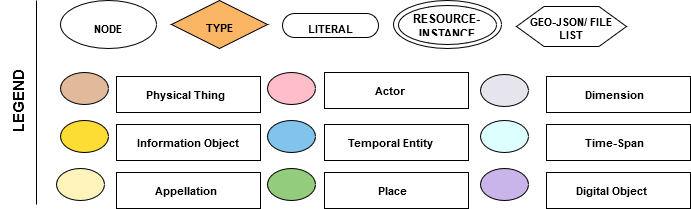

The diagram above was exported from draw.io. Its source (the exported page's mxGraphModel, read from the mxfile embedded in the PNG):
<mxGraphModel dx="1038" dy="553" grid="1" gridSize="10" guides="1" tooltips="1" connect="1" arrows="1" fold="1" page="1" pageScale="1" pageWidth="850" pageHeight="1100" math="0" shadow="0">
  <root>
    <mxCell id="0" />
    <mxCell id="1" parent="0" />
    <UserObject label="&amp;nbsp;&amp;nbsp;&amp;nbsp;&amp;nbsp;&amp;nbsp;&amp;nbsp;&amp;nbsp;&amp;nbsp;&amp;nbsp; Physical Thing" lucidchartObjectId="9JDQXeW1e_yi" id="K9NSFObrQphx7zsGHAOH-1">
      <mxCell style="html=1;whiteSpace=wrap;fontSize=11;fontColor=#000000;fontStyle=1;align=left;spacing=0;fillColor=#ffffff;" vertex="1" parent="1">
        <mxGeometry x="200" y="100" width="144" height="36" as="geometry" />
      </mxCell>
    </UserObject>
    <UserObject label="&amp;nbsp;&amp;nbsp;&amp;nbsp;&amp;nbsp;&amp;nbsp;&amp;nbsp;&amp;nbsp;&amp;nbsp;&amp;nbsp;&amp;nbsp;&amp;nbsp;&amp;nbsp;&amp;nbsp;&amp;nbsp;&amp;nbsp;&amp;nbsp; Actor" lucidchartObjectId=".KDQcnCpLUQY" id="K9NSFObrQphx7zsGHAOH-2">
      <mxCell style="html=1;whiteSpace=wrap;fontSize=11;fontColor=#000000;fontStyle=1;align=left;spacing=0;fillColor=#ffffff;" vertex="1" parent="1">
        <mxGeometry x="408" y="96" width="144" height="36" as="geometry" />
      </mxCell>
    </UserObject>
    <UserObject label="&amp;nbsp;&amp;nbsp;&amp;nbsp;&amp;nbsp;&amp;nbsp;&amp;nbsp;&amp;nbsp;&amp;nbsp;&amp;nbsp;&amp;nbsp;&amp;nbsp;&amp;nbsp; Appellation" lucidchartObjectId="WKDQoOlS8lqw" id="K9NSFObrQphx7zsGHAOH-3">
      <mxCell style="html=1;whiteSpace=wrap;fontSize=11;fontColor=#000000;fontStyle=1;align=left;spacing=0;fillColor=#ffffff;" vertex="1" parent="1">
        <mxGeometry x="200" y="196" width="144" height="36" as="geometry" />
      </mxCell>
    </UserObject>
    <UserObject label="&amp;nbsp;&amp;nbsp;&amp;nbsp;&amp;nbsp;&amp;nbsp;&amp;nbsp;&amp;nbsp; Temporal Entity" lucidchartObjectId="iLDQLSPxwgFQ" id="K9NSFObrQphx7zsGHAOH-4">
      <mxCell style="html=1;whiteSpace=wrap;fontSize=11;fontColor=#000000;fontStyle=1;align=left;spacing=0;fillColor=#ffffff;" vertex="1" parent="1">
        <mxGeometry x="408" y="148" width="144" height="36" as="geometry" />
      </mxCell>
    </UserObject>
    <UserObject label="&amp;nbsp;&amp;nbsp;&amp;nbsp;&amp;nbsp;&amp;nbsp;&amp;nbsp;&amp;nbsp;&amp;nbsp;&amp;nbsp;&amp;nbsp;&amp;nbsp;&amp;nbsp;&amp;nbsp;&amp;nbsp;&amp;nbsp;&amp;nbsp;&amp;nbsp; Place" lucidchartObjectId="DLDQhPu2N0-n" id="K9NSFObrQphx7zsGHAOH-5">
      <mxCell style="html=1;whiteSpace=wrap;fontSize=11;fontColor=#000000;fontStyle=1;align=left;spacing=0;verticalAlign=middle;fillColor=#ffffff;" vertex="1" parent="1">
        <mxGeometry x="408" y="196" width="144" height="36" as="geometry" />
      </mxCell>
    </UserObject>
    <UserObject label="&amp;nbsp;&amp;nbsp;&amp;nbsp;&amp;nbsp;&amp;nbsp;&amp;nbsp; Information Object" lucidchartObjectId="rKDQE1XquVEF" id="K9NSFObrQphx7zsGHAOH-6">
      <mxCell style="html=1;whiteSpace=wrap;fontSize=11;fontColor=#000000;fontStyle=1;align=left;spacing=0;fillColor=#ffffff;" vertex="1" parent="1">
        <mxGeometry x="200" y="148" width="144" height="36" as="geometry" />
      </mxCell>
    </UserObject>
    <UserObject label="&amp;nbsp;&amp;nbsp;&amp;nbsp;&amp;nbsp;&amp;nbsp;&amp;nbsp;&amp;nbsp;&amp;nbsp;&amp;nbsp;&amp;nbsp;&amp;nbsp;&amp;nbsp; Time-Span" lucidchartObjectId="yMDQkA4CA8Wt" id="K9NSFObrQphx7zsGHAOH-7">
      <mxCell style="html=1;whiteSpace=wrap;fontSize=11;fontColor=#000000;fontStyle=1;align=left;spacing=0;fillColor=#ffffff;" vertex="1" parent="1">
        <mxGeometry x="630" y="148" width="144" height="36" as="geometry" />
      </mxCell>
    </UserObject>
    <UserObject label="&amp;nbsp;&amp;nbsp;&amp;nbsp;&amp;nbsp;&amp;nbsp;&amp;nbsp;&amp;nbsp;&amp;nbsp;&amp;nbsp;&amp;nbsp;&amp;nbsp;&amp;nbsp; Dimension" lucidchartObjectId="VLDQADtmDm0N" id="K9NSFObrQphx7zsGHAOH-8">
      <mxCell style="html=1;whiteSpace=wrap;fontSize=11;fontColor=#000000;fontStyle=1;align=left;spacing=0;fillColor=#ffffff;" vertex="1" parent="1">
        <mxGeometry x="630" y="100" width="144" height="36" as="geometry" />
      </mxCell>
    </UserObject>
    <UserObject label="&amp;nbsp;&amp;nbsp;&amp;nbsp;&amp;nbsp;&amp;nbsp;&amp;nbsp;&amp;nbsp;&amp;nbsp;&amp;nbsp; Digital Object" lucidchartObjectId="2MDQIkR-Pg.U" id="K9NSFObrQphx7zsGHAOH-9">
      <mxCell style="html=1;whiteSpace=wrap;fontSize=11;fontColor=#000000;fontStyle=1;align=left;spacing=0;verticalAlign=middle;fillColor=#ffffff;" vertex="1" parent="1">
        <mxGeometry x="630" y="196" width="144" height="36" as="geometry" />
      </mxCell>
    </UserObject>
    <UserObject label="TYPE" lucidchartObjectId="pppQPpu0rE3n" id="K9NSFObrQphx7zsGHAOH-10">
      <mxCell style="html=1;whiteSpace=wrap;rhombus;fontSize=11;fontColor=#000000;fontStyle=1;spacingTop=5;spacing=3;strokeOpacity=100;fillOpacity=100;fillColor=#fab565;" vertex="1" parent="1">
        <mxGeometry x="255" y="24" width="96" height="48" as="geometry" />
      </mxCell>
    </UserObject>
    <UserObject label="LITERAL" lucidchartObjectId="VppQy4SYDyH5" id="K9NSFObrQphx7zsGHAOH-11">
      <mxCell style="html=1;whiteSpace=wrap;rounded=1;arcSize=50;fontSize=11;fontColor=#000000;fontStyle=1;spacingTop=6;spacing=3;strokeOpacity=100;" vertex="1" parent="1">
        <mxGeometry x="366" y="37" width="96" height="24" as="geometry" />
      </mxCell>
    </UserObject>
    <UserObject label="NODE" lucidchartObjectId="-ppQM2s4mrxT" id="K9NSFObrQphx7zsGHAOH-12">
      <mxCell style="html=1;whiteSpace=wrap;ellipse;fontSize=11;fontColor=#000000;fontStyle=1;spacingTop=7;spacing=3;strokeOpacity=100;fillOpacity=100;fillColor=#ffffff;" vertex="1" parent="1">
        <mxGeometry x="144" y="24" width="96" height="48" as="geometry" />
      </mxCell>
    </UserObject>
    <UserObject label="GEO-JSON/ FILE LIST" lucidchartObjectId="ospQFN1OeVkm" id="K9NSFObrQphx7zsGHAOH-13">
      <mxCell style="html=1;whiteSpace=wrap;shape=hexagon;perimeter=hexagonPerimeter2;fontSize=11;fontColor=#000000;fontStyle=1;spacingTop=3;spacing=3;strokeOpacity=100;" vertex="1" parent="1">
        <mxGeometry x="600" y="30" width="110" height="40" as="geometry" />
      </mxCell>
    </UserObject>
    <UserObject label="" lucidchartObjectId="LTKT5mJk_tTM" id="K9NSFObrQphx7zsGHAOH-14">
      <mxCell style="html=1;whiteSpace=wrap;ellipse;fontSize=11;spacing=3;strokeOpacity=100;fillOpacity=100;fillColor=#e1ba9c;" vertex="1" parent="1">
        <mxGeometry x="144" y="96" width="48" height="32" as="geometry" />
      </mxCell>
    </UserObject>
    <UserObject label="" lucidchartObjectId="_TKT9fR6hz2W" id="K9NSFObrQphx7zsGHAOH-15">
      <mxCell style="html=1;whiteSpace=wrap;ellipse;fontSize=11;spacing=3;strokeOpacity=100;fillOpacity=100;fillColor=#fddc34;" vertex="1" parent="1">
        <mxGeometry x="144" y="144" width="48" height="32" as="geometry" />
      </mxCell>
    </UserObject>
    <UserObject label="" lucidchartObjectId="lUKTTp0bkKfn" id="K9NSFObrQphx7zsGHAOH-16">
      <mxCell style="html=1;whiteSpace=wrap;ellipse;fontSize=11;spacing=3;strokeOpacity=100;fillOpacity=100;fillColor=#fef3ba;" vertex="1" parent="1">
        <mxGeometry x="140" y="192" width="48" height="32" as="geometry" />
      </mxCell>
    </UserObject>
    <UserObject label="" lucidchartObjectId="CUKTDFGrZBr2" id="K9NSFObrQphx7zsGHAOH-17">
      <mxCell style="html=1;whiteSpace=wrap;ellipse;fontSize=11;spacing=3;strokeOpacity=100;fillOpacity=100;fillColor=#ffbdca;" vertex="1" parent="1">
        <mxGeometry x="351" y="96" width="48" height="32" as="geometry" />
      </mxCell>
    </UserObject>
    <UserObject label="" lucidchartObjectId="QUKT282SoQkj" id="K9NSFObrQphx7zsGHAOH-18">
      <mxCell style="html=1;whiteSpace=wrap;ellipse;fontSize=11;spacing=3;strokeOpacity=100;fillOpacity=100;fillColor=#82c3ec;" vertex="1" parent="1">
        <mxGeometry x="351" y="144" width="48" height="32" as="geometry" />
      </mxCell>
    </UserObject>
    <UserObject label="" lucidchartObjectId="5UKTkxMbfn3l" id="K9NSFObrQphx7zsGHAOH-19">
      <mxCell style="html=1;whiteSpace=wrap;ellipse;fontSize=11;spacing=3;strokeOpacity=100;fillOpacity=100;fillColor=#94cc7d;" vertex="1" parent="1">
        <mxGeometry x="351" y="192" width="48" height="32" as="geometry" />
      </mxCell>
    </UserObject>
    <UserObject label="" lucidchartObjectId="nVKTwArg_Qg." id="K9NSFObrQphx7zsGHAOH-20">
      <mxCell style="html=1;whiteSpace=wrap;ellipse;fontSize=11;spacing=3;strokeOpacity=100;fillOpacity=100;fillColor=#e6e4ec;" vertex="1" parent="1">
        <mxGeometry x="564" y="98" width="48" height="32" as="geometry" />
      </mxCell>
    </UserObject>
    <UserObject label="" lucidchartObjectId="yVKTMdxCtdM9" id="K9NSFObrQphx7zsGHAOH-21">
      <mxCell style="html=1;whiteSpace=wrap;ellipse;fontSize=11;spacing=3;strokeOpacity=100;fillOpacity=100;fillColor=#ddfffe;" vertex="1" parent="1">
        <mxGeometry x="564" y="144" width="48" height="32" as="geometry" />
      </mxCell>
    </UserObject>
    <UserObject label="" lucidchartObjectId="JVKTQbtVFmPD" id="K9NSFObrQphx7zsGHAOH-22">
      <mxCell style="html=1;whiteSpace=wrap;ellipse;fontSize=11;spacing=3;strokeOpacity=100;fillOpacity=100;fillColor=#cab5eb;" vertex="1" parent="1">
        <mxGeometry x="564" y="192" width="48" height="32" as="geometry" />
      </mxCell>
    </UserObject>
    <UserObject label="&lt;div style=&quot;color:#000000;font-weight: bold;text-align: center;&quot;&gt;RESOURCE- &#10;&lt;/div&gt;&lt;div style=&quot;color:#000000;font-weight: bold;text-align: center;&quot;&gt;INSTANCE&lt;/div&gt;" lucidchartObjectId="e2DQxePsd.GA" id="K9NSFObrQphx7zsGHAOH-23">
      <mxCell style="html=1;whiteSpace=wrap;;overflow=width;html=1;spacing=3;verticalAlign=top;strokeColor=none;fillOpacity=0;fillColor=#ffffff;strokeWidth=0;" vertex="1" parent="1">
        <mxGeometry x="495" y="36" width="72" height="24" as="geometry" />
      </mxCell>
    </UserObject>
    <UserObject label="" lucidchartObjectId="i7GQRAb~thnw" id="K9NSFObrQphx7zsGHAOH-24">
      <mxCell style="html=1;whiteSpace=wrap;ellipse;fontSize=11;spacing=3;strokeOpacity=100;fillOpacity=0;fillColor=#000000;" vertex="1" parent="1">
        <mxGeometry x="477" y="24" width="108" height="48" as="geometry" />
      </mxCell>
    </UserObject>
    <UserObject label="" lucidchartObjectId="A7GQTuvIuK~N" id="K9NSFObrQphx7zsGHAOH-25">
      <mxCell style="html=1;whiteSpace=wrap;ellipse;fontSize=11;spacing=3;strokeOpacity=100;fillOpacity=0;fillColor=#000000;" vertex="1" parent="1">
        <mxGeometry x="482" y="29" width="98" height="39" as="geometry" />
      </mxCell>
    </UserObject>
    <UserObject label="LEGEND" lucidchartObjectId="rXKTv.j8alR0" id="K9NSFObrQphx7zsGHAOH-26">
      <mxCell style="html=1;whiteSpace=wrap;;fontSize=15;fontColor=#000000;fontStyle=1;spacing=3;strokeOpacity=0;fillOpacity=0;rotation=-90;fillColor=#ffffff;" vertex="1" parent="1">
        <mxGeometry x="30" y="106" width="144" height="36" as="geometry" />
      </mxCell>
    </UserObject>
    <UserObject label="" lucidchartObjectId="gYKTO91nDvyv" id="K9NSFObrQphx7zsGHAOH-27">
      <mxCell style="html=1;jettySize=18;fontSize=11;strokeOpacity=100;rounded=1;arcSize=0;edgeStyle=elbowEdgeStyle;startArrow=none;;endArrow=none;;" edge="1" parent="1">
        <mxGeometry width="100" height="100" relative="1" as="geometry">
          <Array as="points" />
          <mxPoint x="120" y="24" as="sourcePoint" />
          <mxPoint x="120" y="228" as="targetPoint" />
        </mxGeometry>
      </mxCell>
    </UserObject>
  </root>
</mxGraphModel>